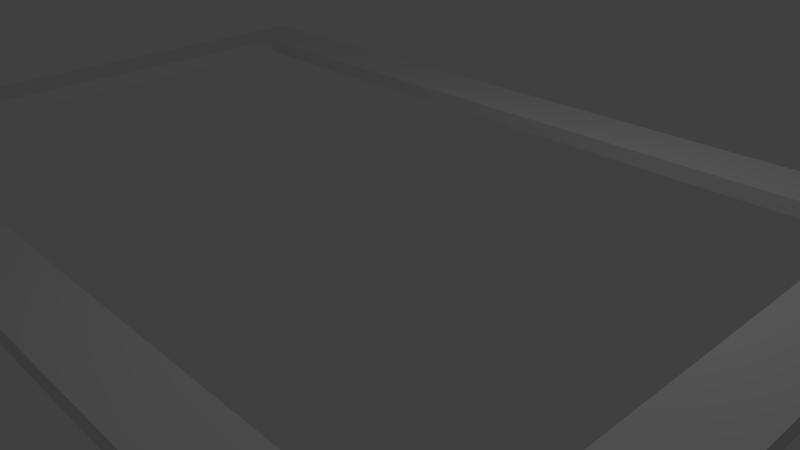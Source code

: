 # Source: open-roof.blend  (saved by Blender 2.76.0; exported with 4.5.12 LTS)
import bpy
from mathutils import Matrix  # noqa: F401  (used for matrix-valued properties, if any)

bpy.ops.wm.read_factory_settings(use_empty=True)
scene = bpy.context.scene
scene.name = 'Scene'

# ---- collections
col_collection_1 = bpy.data.collections.new('Collection 1'); scene.collection.children.link(col_collection_1)

# ---- world
world_world = bpy.data.worlds.new('World'); scene.world = world_world
world_world.color = (0.05088, 0.05088, 0.05088)
world_world.use_sun_shadow = False
world_world.sun_shadow_jitter_overblur = 0.0
world_world.cycles.sampling_method = 'MANUAL'
world_world.cycles.sample_map_resolution = 256

# ---- cameras
cam_camera = bpy.data.cameras.new('Camera')
cam_camera.clip_end = 100.0
cam_camera.lens = 35.0
cam_camera.sensor_width = 32.0
cam_camera.sensor_height = 18.0
cam_camera.ortho_scale = 7.314
cam_camera.dof.focus_distance = 0.0
cam_camera.dof.aperture_fstop = 128.0

# ---- lights
light_lamp = bpy.data.lights.new('Lamp', 'POINT')
light_lamp.transmission_factor = 0.0
light_lamp.cutoff_distance = 30.0
light_lamp.energy = 100.0
light_lamp.shadow_buffer_clip_start = 1.001
light_lamp.shadow_soft_size = 0.1
light_lamp.shadow_maximum_resolution = 0.006
light_lamp.use_absolute_resolution = True
light_lamp.cycles.use_multiple_importance_sampling = False

# ---- meshes
me_cube = bpy.data.meshes.new('Cube')
me_cube.from_pydata([(-1.0, -1.0, -1.0), (-1.0, -1.0, 1.0), (-1.0, 1.0, -1.0), (-1.0, 1.0, 1.0), (1.0, -1.0, -1.0), (1.0, -1.0, 1.0), (1.0, 1.0, -1.0), (1.0, 1.0, 1.0), (-0.8755, 0.8, 1.0), (-0.8755, -0.8, 1.0), (0.8579, -0.8, 1.0), (0.8579, 0.8, 1.0), (-0.8755, 0.8, -1.0), (-0.8755, -0.8, -1.0), (0.8579, -0.8, -1.0), (0.8579, 0.8, -1.0), (0.869, -0.8029, 0.8755)], [], [(1, 3, 2, 0), (3, 7, 6, 2), (7, 5, 4, 6), (5, 1, 0, 4), (1, 5, 10, 9, 8, 3), (5, 7, 3, 8, 11, 10), (0, 2, 12, 13, 14, 4), (2, 6, 4, 14, 15, 12), (8, 9, 13, 12), (9, 10, 14, 13), (11, 15, 14, 10), (11, 8, 12, 15)])
_uv = me_cube.uv_layers.new(name='UVMap')
_uv.uv.foreach_set('vector', [0.0, 0.0, 1.0, 0.0, 1.0, 1.0, 0.0, 1.0, 0.0, 0.0, 1.0, 0.0, 1.0, 1.0, 0.0, 1.0, 0.0, 0.0, 1.0, 0.0, 1.0, 1.0, 0.0, 1.0, 0.0, 0.0, 1.0, 0.0, 1.0, 1.0, 0.0, 1.0, 0.5, 1.0, 0.933, 0.75, 0.933, 0.25, 0.5, 0.0, 0.06699, 0.25, 0.06699, 0.75, 0.5, 1.0, 0.933, 0.75, 0.933, 0.25, 0.5, 0.0, 0.06699, 0.25, 0.06699, 0.75, 0.5, 1.0, 0.933, 0.75, 0.933, 0.25, 0.5, 0.0, 0.06699, 0.25, 0.06699, 0.75, 0.5, 1.0, 0.933, 0.75, 0.933, 0.25, 0.5, 0.0, 0.06699, 0.25, 0.06699, 0.75, 0.0, 0.0, 1.0, 0.0, 1.0, 1.0, 0.0, 1.0, 0.0, 0.0, 1.0, 0.0, 1.0, 1.0, 0.0, 1.0, 0.0, 0.0, 1.0, 0.0, 1.0, 1.0, 0.0, 1.0, 0.0, 0.0, 1.0, 0.0, 1.0, 1.0, 0.0, 1.0])
me_cube.use_remesh_preserve_volume = False
me_cube.use_remesh_preserve_attributes = False
me_cube.use_mirror_vertex_groups = False
me_cube.update()

# ---- objects
ob_open_roof = bpy.data.objects.new('open-roof', me_cube)
ob_lamp = bpy.data.objects.new('Lamp', light_lamp)
ob_camera = bpy.data.objects.new('Camera', cam_camera)

# ---- transforms, parenting, visibility, modifiers, constraints
ob_open_roof.location = (0.0, 0.0, 0.125)
ob_open_roof.scale = (7.5, 5.0, 0.125)
ob_open_roof.lineart.crease_threshold = 0.0
ob_lamp.location = (4.076, 1.005, 5.904)
ob_lamp.rotation_euler = (0.6503, 0.05522, 1.866)
ob_lamp.lock_rotations_4d = False
ob_lamp.empty_display_type = 'ARROWS'
ob_lamp.color = (0.0, 0.0, 0.0, 0.0)
ob_lamp.lineart.crease_threshold = 0.0
ob_camera.location = (9.609, -7.207, 5.269)
ob_camera.rotation_euler = (1.109, 0.01082, 0.8149)
ob_camera.lock_rotations_4d = False
ob_camera.empty_display_type = 'ARROWS'
ob_camera.color = (0.0, 0.0, 0.0, 0.0)
ob_camera.display_type = 'WIRE'
ob_camera.lineart.crease_threshold = 0.0

# ---- collection membership
col_collection_1.objects.link(ob_open_roof)
col_collection_1.objects.link(ob_lamp)
col_collection_1.objects.link(ob_camera)

# ---- scene / render settings (as saved in the file)
scene.camera = ob_camera
scene.frame_start = 1; scene.frame_end = 250; scene.frame_set(1)
scene.render.engine = 'BLENDER_EEVEE_NEXT'
scene.render.resolution_percentage = 50
scene.render.dither_intensity = 0.0
scene.cycles.use_denoising = False
scene.cycles.samples = 10
scene.cycles.sampling_pattern = 'TABULATED_SOBOL'
scene.cycles.light_sampling_threshold = 0.0
scene.cycles.use_adaptive_sampling = False
scene.cycles.use_light_tree = False
scene.cycles.blur_glossy = 0.0
scene.cycles.pixel_filter_type = 'GAUSSIAN'
scene.cycles.sample_clamp_indirect = 0.0
scene.view_settings.view_transform = 'Standard'
bpy.context.view_layer.update()
